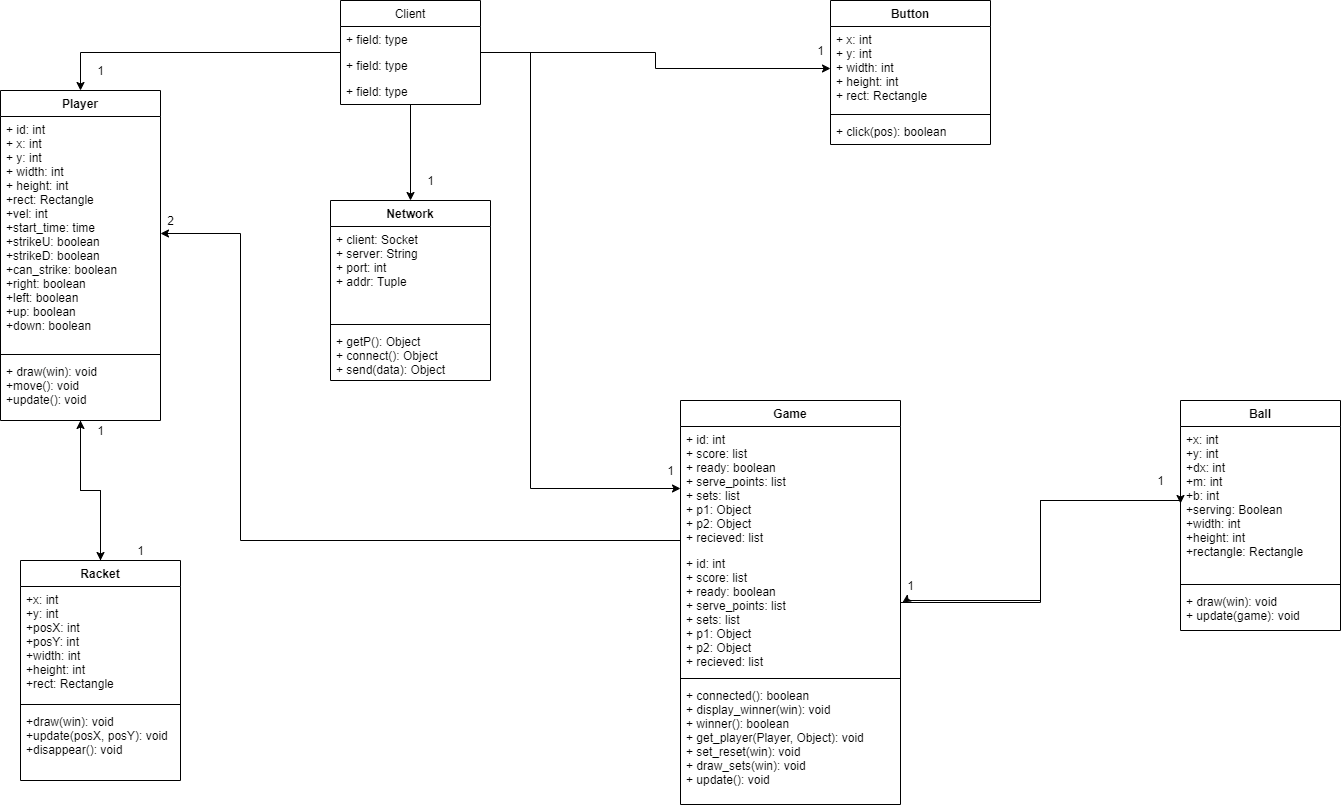

The diagram above was exported from draw.io. Its source (the exported page's mxGraphModel, read from the mxfile embedded in the PNG):
<mxGraphModel dx="2825" dy="1135" grid="1" gridSize="10" guides="1" tooltips="1" connect="1" arrows="1" fold="1" page="1" pageScale="1" pageWidth="827" pageHeight="1169" math="0" shadow="0">
  <root>
    <mxCell id="0" />
    <mxCell id="1" parent="0" />
    <mxCell id="-TEvc1xD_x3Hdp1by1ir-48" style="edgeStyle=orthogonalEdgeStyle;rounded=0;orthogonalLoop=1;jettySize=auto;html=1;entryX=0.5;entryY=0;entryDx=0;entryDy=0;" edge="1" parent="1" source="-TEvc1xD_x3Hdp1by1ir-5" target="-TEvc1xD_x3Hdp1by1ir-13">
      <mxGeometry relative="1" as="geometry" />
    </mxCell>
    <mxCell id="-TEvc1xD_x3Hdp1by1ir-5" value="Player" style="swimlane;fontStyle=1;align=center;verticalAlign=top;childLayout=stackLayout;horizontal=1;startSize=26;horizontalStack=0;resizeParent=1;resizeParentMax=0;resizeLast=0;collapsible=1;marginBottom=0;" vertex="1" parent="1">
      <mxGeometry x="210" y="90" width="160" height="330" as="geometry" />
    </mxCell>
    <mxCell id="-TEvc1xD_x3Hdp1by1ir-6" value="+ id: int&#10;+ x: int&#10;+ y: int&#10;+ width: int&#10;+ height: int&#10;+rect: Rectangle&#10;+vel: int&#10;+start_time: time&#10;+strikeU: boolean&#10;+strikeD: boolean&#10;+can_strike: boolean&#10;+right: boolean&#10;+left: boolean&#10;+up: boolean&#10;+down: boolean&#10;" style="text;strokeColor=none;fillColor=none;align=left;verticalAlign=top;spacingLeft=4;spacingRight=4;overflow=hidden;rotatable=0;points=[[0,0.5],[1,0.5]];portConstraint=eastwest;" vertex="1" parent="-TEvc1xD_x3Hdp1by1ir-5">
      <mxGeometry y="26" width="160" height="234" as="geometry" />
    </mxCell>
    <mxCell id="-TEvc1xD_x3Hdp1by1ir-7" value="" style="line;strokeWidth=1;fillColor=none;align=left;verticalAlign=middle;spacingTop=-1;spacingLeft=3;spacingRight=3;rotatable=0;labelPosition=right;points=[];portConstraint=eastwest;" vertex="1" parent="-TEvc1xD_x3Hdp1by1ir-5">
      <mxGeometry y="260" width="160" height="8" as="geometry" />
    </mxCell>
    <mxCell id="-TEvc1xD_x3Hdp1by1ir-8" value="+ draw(win): void&#10;+move(): void&#10;+update(): void&#10;" style="text;strokeColor=none;fillColor=none;align=left;verticalAlign=top;spacingLeft=4;spacingRight=4;overflow=hidden;rotatable=0;points=[[0,0.5],[1,0.5]];portConstraint=eastwest;" vertex="1" parent="-TEvc1xD_x3Hdp1by1ir-5">
      <mxGeometry y="268" width="160" height="62" as="geometry" />
    </mxCell>
    <mxCell id="-TEvc1xD_x3Hdp1by1ir-54" style="edgeStyle=orthogonalEdgeStyle;rounded=0;orthogonalLoop=1;jettySize=auto;html=1;entryX=1.009;entryY=0.419;entryDx=0;entryDy=0;entryPerimeter=0;" edge="1" parent="1" source="-TEvc1xD_x3Hdp1by1ir-9" target="-TEvc1xD_x3Hdp1by1ir-61">
      <mxGeometry relative="1" as="geometry">
        <Array as="points">
          <mxPoint x="1250" y="500" />
          <mxPoint x="1250" y="600" />
          <mxPoint x="1115" y="600" />
          <mxPoint x="1115" y="602" />
        </Array>
      </mxGeometry>
    </mxCell>
    <mxCell id="-TEvc1xD_x3Hdp1by1ir-9" value="Ball" style="swimlane;fontStyle=1;align=center;verticalAlign=top;childLayout=stackLayout;horizontal=1;startSize=26;horizontalStack=0;resizeParent=1;resizeParentMax=0;resizeLast=0;collapsible=1;marginBottom=0;" vertex="1" parent="1">
      <mxGeometry x="1390" y="400" width="160" height="230" as="geometry" />
    </mxCell>
    <mxCell id="-TEvc1xD_x3Hdp1by1ir-10" value="+x: int&#10;+y: int&#10;+dx: int&#10;+m: int&#10;+b: int&#10;+serving: Boolean&#10;+width: int&#10;+height: int&#10;+rectangle: Rectangle" style="text;strokeColor=none;fillColor=none;align=left;verticalAlign=top;spacingLeft=4;spacingRight=4;overflow=hidden;rotatable=0;points=[[0,0.5],[1,0.5]];portConstraint=eastwest;" vertex="1" parent="-TEvc1xD_x3Hdp1by1ir-9">
      <mxGeometry y="26" width="160" height="154" as="geometry" />
    </mxCell>
    <mxCell id="-TEvc1xD_x3Hdp1by1ir-11" value="" style="line;strokeWidth=1;fillColor=none;align=left;verticalAlign=middle;spacingTop=-1;spacingLeft=3;spacingRight=3;rotatable=0;labelPosition=right;points=[];portConstraint=eastwest;" vertex="1" parent="-TEvc1xD_x3Hdp1by1ir-9">
      <mxGeometry y="180" width="160" height="8" as="geometry" />
    </mxCell>
    <mxCell id="-TEvc1xD_x3Hdp1by1ir-12" value="+ draw(win): void&#10;+ update(game): void" style="text;strokeColor=none;fillColor=none;align=left;verticalAlign=top;spacingLeft=4;spacingRight=4;overflow=hidden;rotatable=0;points=[[0,0.5],[1,0.5]];portConstraint=eastwest;" vertex="1" parent="-TEvc1xD_x3Hdp1by1ir-9">
      <mxGeometry y="188" width="160" height="42" as="geometry" />
    </mxCell>
    <mxCell id="-TEvc1xD_x3Hdp1by1ir-49" style="edgeStyle=orthogonalEdgeStyle;rounded=0;orthogonalLoop=1;jettySize=auto;html=1;entryX=0.5;entryY=1;entryDx=0;entryDy=0;entryPerimeter=0;" edge="1" parent="1" source="-TEvc1xD_x3Hdp1by1ir-13" target="-TEvc1xD_x3Hdp1by1ir-8">
      <mxGeometry relative="1" as="geometry" />
    </mxCell>
    <mxCell id="-TEvc1xD_x3Hdp1by1ir-13" value="Racket" style="swimlane;fontStyle=1;align=center;verticalAlign=top;childLayout=stackLayout;horizontal=1;startSize=26;horizontalStack=0;resizeParent=1;resizeParentMax=0;resizeLast=0;collapsible=1;marginBottom=0;" vertex="1" parent="1">
      <mxGeometry x="230" y="560" width="160" height="220" as="geometry" />
    </mxCell>
    <mxCell id="-TEvc1xD_x3Hdp1by1ir-14" value="+x: int&#10;+y: int&#10;+posX: int&#10;+posY: int&#10;+width: int&#10;+height: int&#10;+rect: Rectangle" style="text;strokeColor=none;fillColor=none;align=left;verticalAlign=top;spacingLeft=4;spacingRight=4;overflow=hidden;rotatable=0;points=[[0,0.5],[1,0.5]];portConstraint=eastwest;" vertex="1" parent="-TEvc1xD_x3Hdp1by1ir-13">
      <mxGeometry y="26" width="160" height="114" as="geometry" />
    </mxCell>
    <mxCell id="-TEvc1xD_x3Hdp1by1ir-15" value="" style="line;strokeWidth=1;fillColor=none;align=left;verticalAlign=middle;spacingTop=-1;spacingLeft=3;spacingRight=3;rotatable=0;labelPosition=right;points=[];portConstraint=eastwest;" vertex="1" parent="-TEvc1xD_x3Hdp1by1ir-13">
      <mxGeometry y="140" width="160" height="8" as="geometry" />
    </mxCell>
    <mxCell id="-TEvc1xD_x3Hdp1by1ir-16" value="+draw(win): void&#10;+update(posX, posY): void&#10;+disappear(): void" style="text;strokeColor=none;fillColor=none;align=left;verticalAlign=top;spacingLeft=4;spacingRight=4;overflow=hidden;rotatable=0;points=[[0,0.5],[1,0.5]];portConstraint=eastwest;" vertex="1" parent="-TEvc1xD_x3Hdp1by1ir-13">
      <mxGeometry y="148" width="160" height="72" as="geometry" />
    </mxCell>
    <mxCell id="-TEvc1xD_x3Hdp1by1ir-17" value="Button" style="swimlane;fontStyle=1;align=center;verticalAlign=top;childLayout=stackLayout;horizontal=1;startSize=26;horizontalStack=0;resizeParent=1;resizeParentMax=0;resizeLast=0;collapsible=1;marginBottom=0;" vertex="1" parent="1">
      <mxGeometry x="1040" width="160" height="144" as="geometry" />
    </mxCell>
    <mxCell id="-TEvc1xD_x3Hdp1by1ir-18" value="+ x: int&#10;+ y: int&#10;+ width: int&#10;+ height: int&#10;+ rect: Rectangle" style="text;strokeColor=none;fillColor=none;align=left;verticalAlign=top;spacingLeft=4;spacingRight=4;overflow=hidden;rotatable=0;points=[[0,0.5],[1,0.5]];portConstraint=eastwest;" vertex="1" parent="-TEvc1xD_x3Hdp1by1ir-17">
      <mxGeometry y="26" width="160" height="84" as="geometry" />
    </mxCell>
    <mxCell id="-TEvc1xD_x3Hdp1by1ir-19" value="" style="line;strokeWidth=1;fillColor=none;align=left;verticalAlign=middle;spacingTop=-1;spacingLeft=3;spacingRight=3;rotatable=0;labelPosition=right;points=[];portConstraint=eastwest;" vertex="1" parent="-TEvc1xD_x3Hdp1by1ir-17">
      <mxGeometry y="110" width="160" height="8" as="geometry" />
    </mxCell>
    <mxCell id="-TEvc1xD_x3Hdp1by1ir-20" value="+ click(pos): boolean" style="text;strokeColor=none;fillColor=none;align=left;verticalAlign=top;spacingLeft=4;spacingRight=4;overflow=hidden;rotatable=0;points=[[0,0.5],[1,0.5]];portConstraint=eastwest;" vertex="1" parent="-TEvc1xD_x3Hdp1by1ir-17">
      <mxGeometry y="118" width="160" height="26" as="geometry" />
    </mxCell>
    <mxCell id="-TEvc1xD_x3Hdp1by1ir-21" value="Network" style="swimlane;fontStyle=1;align=center;verticalAlign=top;childLayout=stackLayout;horizontal=1;startSize=26;horizontalStack=0;resizeParent=1;resizeParentMax=0;resizeLast=0;collapsible=1;marginBottom=0;" vertex="1" parent="1">
      <mxGeometry x="540" y="200" width="160" height="180" as="geometry" />
    </mxCell>
    <mxCell id="-TEvc1xD_x3Hdp1by1ir-22" value="+ client: Socket&#10;+ server: String&#10;+ port: int&#10;+ addr: Tuple" style="text;strokeColor=none;fillColor=none;align=left;verticalAlign=top;spacingLeft=4;spacingRight=4;overflow=hidden;rotatable=0;points=[[0,0.5],[1,0.5]];portConstraint=eastwest;" vertex="1" parent="-TEvc1xD_x3Hdp1by1ir-21">
      <mxGeometry y="26" width="160" height="94" as="geometry" />
    </mxCell>
    <mxCell id="-TEvc1xD_x3Hdp1by1ir-23" value="" style="line;strokeWidth=1;fillColor=none;align=left;verticalAlign=middle;spacingTop=-1;spacingLeft=3;spacingRight=3;rotatable=0;labelPosition=right;points=[];portConstraint=eastwest;" vertex="1" parent="-TEvc1xD_x3Hdp1by1ir-21">
      <mxGeometry y="120" width="160" height="8" as="geometry" />
    </mxCell>
    <mxCell id="-TEvc1xD_x3Hdp1by1ir-24" value="+ getP(): Object&#10;+ connect(): Object&#10;+ send(data): Object" style="text;strokeColor=none;fillColor=none;align=left;verticalAlign=top;spacingLeft=4;spacingRight=4;overflow=hidden;rotatable=0;points=[[0,0.5],[1,0.5]];portConstraint=eastwest;" vertex="1" parent="-TEvc1xD_x3Hdp1by1ir-21">
      <mxGeometry y="128" width="160" height="52" as="geometry" />
    </mxCell>
    <mxCell id="-TEvc1xD_x3Hdp1by1ir-53" style="edgeStyle=orthogonalEdgeStyle;rounded=0;orthogonalLoop=1;jettySize=auto;html=1;entryX=0;entryY=0.5;entryDx=0;entryDy=0;" edge="1" parent="1" source="-TEvc1xD_x3Hdp1by1ir-25" target="-TEvc1xD_x3Hdp1by1ir-10">
      <mxGeometry relative="1" as="geometry">
        <Array as="points">
          <mxPoint x="1250" y="602" />
          <mxPoint x="1250" y="500" />
          <mxPoint x="1390" y="500" />
        </Array>
      </mxGeometry>
    </mxCell>
    <mxCell id="-TEvc1xD_x3Hdp1by1ir-25" value="Game" style="swimlane;fontStyle=1;align=center;verticalAlign=top;childLayout=stackLayout;horizontal=1;startSize=26;horizontalStack=0;resizeParent=1;resizeParentMax=0;resizeLast=0;collapsible=1;marginBottom=0;" vertex="1" parent="1">
      <mxGeometry x="890" y="400" width="220" height="404" as="geometry" />
    </mxCell>
    <mxCell id="-TEvc1xD_x3Hdp1by1ir-26" value="+ id: int&#10;+ score: list&#10;+ ready: boolean&#10;+ serve_points: list&#10;+ sets: list&#10;+ p1: Object&#10;+ p2: Object&#10;+ recieved: list" style="text;strokeColor=none;fillColor=none;align=left;verticalAlign=top;spacingLeft=4;spacingRight=4;overflow=hidden;rotatable=0;points=[[0,0.5],[1,0.5]];portConstraint=eastwest;" vertex="1" parent="-TEvc1xD_x3Hdp1by1ir-25">
      <mxGeometry y="26" width="220" height="124" as="geometry" />
    </mxCell>
    <mxCell id="-TEvc1xD_x3Hdp1by1ir-61" value="+ id: int&#10;+ score: list&#10;+ ready: boolean&#10;+ serve_points: list&#10;+ sets: list&#10;+ p1: Object&#10;+ p2: Object&#10;+ recieved: list" style="text;strokeColor=none;fillColor=none;align=left;verticalAlign=top;spacingLeft=4;spacingRight=4;overflow=hidden;rotatable=0;points=[[0,0.5],[1,0.5]];portConstraint=eastwest;" vertex="1" parent="-TEvc1xD_x3Hdp1by1ir-25">
      <mxGeometry y="150" width="220" height="124" as="geometry" />
    </mxCell>
    <mxCell id="-TEvc1xD_x3Hdp1by1ir-27" value="" style="line;strokeWidth=1;fillColor=none;align=left;verticalAlign=middle;spacingTop=-1;spacingLeft=3;spacingRight=3;rotatable=0;labelPosition=right;points=[];portConstraint=eastwest;" vertex="1" parent="-TEvc1xD_x3Hdp1by1ir-25">
      <mxGeometry y="274" width="220" height="8" as="geometry" />
    </mxCell>
    <mxCell id="-TEvc1xD_x3Hdp1by1ir-28" value="+ connected(): boolean&#10;+ display_winner(win): void&#10;+ winner(): boolean&#10;+ get_player(Player, Object): void&#10;+ set_reset(win): void&#10;+ draw_sets(win): void&#10;+ update(): void " style="text;strokeColor=none;fillColor=none;align=left;verticalAlign=top;spacingLeft=4;spacingRight=4;overflow=hidden;rotatable=0;points=[[0,0.5],[1,0.5]];portConstraint=eastwest;" vertex="1" parent="-TEvc1xD_x3Hdp1by1ir-25">
      <mxGeometry y="282" width="220" height="122" as="geometry" />
    </mxCell>
    <mxCell id="-TEvc1xD_x3Hdp1by1ir-38" style="edgeStyle=orthogonalEdgeStyle;rounded=0;orthogonalLoop=1;jettySize=auto;html=1;entryX=0;entryY=0.5;entryDx=0;entryDy=0;" edge="1" parent="1" source="-TEvc1xD_x3Hdp1by1ir-34" target="-TEvc1xD_x3Hdp1by1ir-18">
      <mxGeometry relative="1" as="geometry" />
    </mxCell>
    <mxCell id="-TEvc1xD_x3Hdp1by1ir-47" style="edgeStyle=orthogonalEdgeStyle;rounded=0;orthogonalLoop=1;jettySize=auto;html=1;entryX=0.5;entryY=0;entryDx=0;entryDy=0;" edge="1" parent="1" source="-TEvc1xD_x3Hdp1by1ir-34" target="-TEvc1xD_x3Hdp1by1ir-5">
      <mxGeometry relative="1" as="geometry" />
    </mxCell>
    <mxCell id="-TEvc1xD_x3Hdp1by1ir-50" style="edgeStyle=orthogonalEdgeStyle;rounded=0;orthogonalLoop=1;jettySize=auto;html=1;entryX=0.5;entryY=0;entryDx=0;entryDy=0;" edge="1" parent="1" source="-TEvc1xD_x3Hdp1by1ir-34" target="-TEvc1xD_x3Hdp1by1ir-21">
      <mxGeometry relative="1" as="geometry" />
    </mxCell>
    <mxCell id="-TEvc1xD_x3Hdp1by1ir-51" style="edgeStyle=orthogonalEdgeStyle;rounded=0;orthogonalLoop=1;jettySize=auto;html=1;entryX=0;entryY=0.5;entryDx=0;entryDy=0;" edge="1" parent="1" source="-TEvc1xD_x3Hdp1by1ir-34" target="-TEvc1xD_x3Hdp1by1ir-26">
      <mxGeometry relative="1" as="geometry">
        <Array as="points">
          <mxPoint x="740" y="52" />
          <mxPoint x="740" y="488" />
        </Array>
      </mxGeometry>
    </mxCell>
    <mxCell id="-TEvc1xD_x3Hdp1by1ir-34" value="Client" style="swimlane;fontStyle=0;childLayout=stackLayout;horizontal=1;startSize=26;fillColor=none;horizontalStack=0;resizeParent=1;resizeParentMax=0;resizeLast=0;collapsible=1;marginBottom=0;" vertex="1" parent="1">
      <mxGeometry x="550" width="140" height="104" as="geometry" />
    </mxCell>
    <mxCell id="-TEvc1xD_x3Hdp1by1ir-35" value="+ field: type" style="text;strokeColor=none;fillColor=none;align=left;verticalAlign=top;spacingLeft=4;spacingRight=4;overflow=hidden;rotatable=0;points=[[0,0.5],[1,0.5]];portConstraint=eastwest;" vertex="1" parent="-TEvc1xD_x3Hdp1by1ir-34">
      <mxGeometry y="26" width="140" height="26" as="geometry" />
    </mxCell>
    <mxCell id="-TEvc1xD_x3Hdp1by1ir-36" value="+ field: type" style="text;strokeColor=none;fillColor=none;align=left;verticalAlign=top;spacingLeft=4;spacingRight=4;overflow=hidden;rotatable=0;points=[[0,0.5],[1,0.5]];portConstraint=eastwest;" vertex="1" parent="-TEvc1xD_x3Hdp1by1ir-34">
      <mxGeometry y="52" width="140" height="26" as="geometry" />
    </mxCell>
    <mxCell id="-TEvc1xD_x3Hdp1by1ir-37" value="+ field: type" style="text;strokeColor=none;fillColor=none;align=left;verticalAlign=top;spacingLeft=4;spacingRight=4;overflow=hidden;rotatable=0;points=[[0,0.5],[1,0.5]];portConstraint=eastwest;" vertex="1" parent="-TEvc1xD_x3Hdp1by1ir-34">
      <mxGeometry y="78" width="140" height="26" as="geometry" />
    </mxCell>
    <mxCell id="-TEvc1xD_x3Hdp1by1ir-52" style="edgeStyle=orthogonalEdgeStyle;rounded=0;orthogonalLoop=1;jettySize=auto;html=1;entryX=1;entryY=0.5;entryDx=0;entryDy=0;" edge="1" parent="1" source="-TEvc1xD_x3Hdp1by1ir-26" target="-TEvc1xD_x3Hdp1by1ir-6">
      <mxGeometry relative="1" as="geometry">
        <Array as="points">
          <mxPoint x="450" y="540" />
          <mxPoint x="450" y="233" />
        </Array>
      </mxGeometry>
    </mxCell>
    <mxCell id="-TEvc1xD_x3Hdp1by1ir-55" value="1" style="text;html=1;align=center;verticalAlign=middle;resizable=0;points=[];autosize=1;" vertex="1" parent="1">
      <mxGeometry x="630" y="170" width="20" height="20" as="geometry" />
    </mxCell>
    <mxCell id="-TEvc1xD_x3Hdp1by1ir-56" value="1" style="text;html=1;align=center;verticalAlign=middle;resizable=0;points=[];autosize=1;" vertex="1" parent="1">
      <mxGeometry x="1020" y="40" width="20" height="20" as="geometry" />
    </mxCell>
    <mxCell id="-TEvc1xD_x3Hdp1by1ir-57" value="1" style="text;html=1;align=center;verticalAlign=middle;resizable=0;points=[];autosize=1;" vertex="1" parent="1">
      <mxGeometry x="300" y="60" width="20" height="20" as="geometry" />
    </mxCell>
    <mxCell id="-TEvc1xD_x3Hdp1by1ir-58" value="1" style="text;html=1;align=center;verticalAlign=middle;resizable=0;points=[];autosize=1;" vertex="1" parent="1">
      <mxGeometry x="340" y="540" width="20" height="20" as="geometry" />
    </mxCell>
    <mxCell id="-TEvc1xD_x3Hdp1by1ir-59" value="1" style="text;html=1;align=center;verticalAlign=middle;resizable=0;points=[];autosize=1;" vertex="1" parent="1">
      <mxGeometry x="300" y="420" width="20" height="20" as="geometry" />
    </mxCell>
    <mxCell id="-TEvc1xD_x3Hdp1by1ir-60" value="1" style="text;html=1;align=center;verticalAlign=middle;resizable=0;points=[];autosize=1;" vertex="1" parent="1">
      <mxGeometry x="870" y="460" width="20" height="20" as="geometry" />
    </mxCell>
    <mxCell id="-TEvc1xD_x3Hdp1by1ir-62" value="2" style="text;html=1;align=center;verticalAlign=middle;resizable=0;points=[];autosize=1;" vertex="1" parent="1">
      <mxGeometry x="370" y="210" width="20" height="20" as="geometry" />
    </mxCell>
    <mxCell id="-TEvc1xD_x3Hdp1by1ir-63" value="1" style="text;html=1;align=center;verticalAlign=middle;resizable=0;points=[];autosize=1;" vertex="1" parent="1">
      <mxGeometry x="1360" y="470" width="20" height="20" as="geometry" />
    </mxCell>
    <mxCell id="-TEvc1xD_x3Hdp1by1ir-64" value="1" style="text;html=1;align=center;verticalAlign=middle;resizable=0;points=[];autosize=1;" vertex="1" parent="1">
      <mxGeometry x="1110" y="575" width="20" height="20" as="geometry" />
    </mxCell>
  </root>
</mxGraphModel>